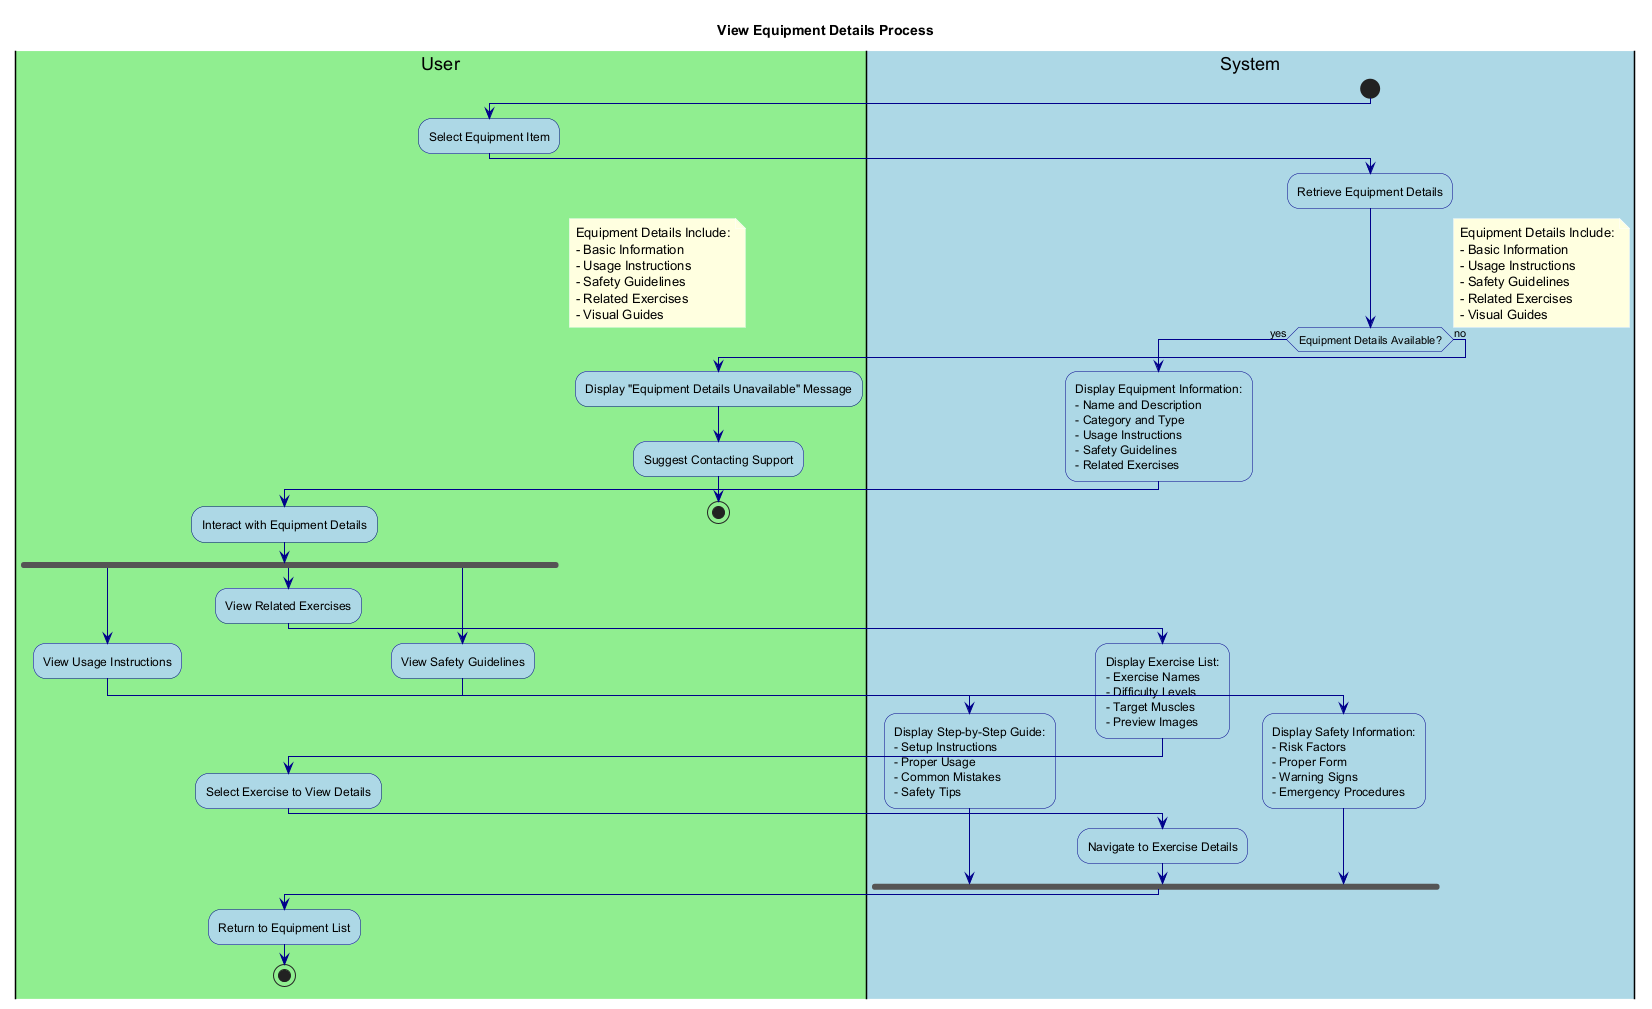

The diagram above was rendered by PlantUML. Its source (embedded in the PNG):
@startuml ViewEquipmentDetails

' Styling
skinparam backgroundColor white
skinparam activity {
    BackgroundColor LightBlue
    BorderColor DarkBlue
    FontColor Black
}
skinparam arrow {
    Color DarkBlue
    FontColor Black
}
skinparam note {
    BackgroundColor LightYellow
    BorderColor DarkYellow
    FontColor Black
}

title View Equipment Details Process

|#LightGreen|User|
|#LightBlue|System|

start

|User|
:Select Equipment Item;

|System|
:Retrieve Equipment Details;

if (Equipment Details Available?) then (yes)
  :Display Equipment Information:
  - Name and Description
  - Category and Type
  - Usage Instructions
  - Safety Guidelines
  - Related Exercises;
  
  |User|
  :Interact with Equipment Details;
  
  fork
    |User|
    :View Usage Instructions;
    
    |System|
    :Display Step-by-Step Guide:
    - Setup Instructions
    - Proper Usage
    - Common Mistakes
    - Safety Tips;
  fork again
    |User|
    :View Related Exercises;
    
    |System|
    :Display Exercise List:
    - Exercise Names
    - Difficulty Levels
    - Target Muscles
    - Preview Images;
    
    |User|
    :Select Exercise to View Details;
    
    |System|
    :Navigate to Exercise Details;
  fork again
    |User|
    :View Safety Guidelines;
    
    |System|
    :Display Safety Information:
    - Risk Factors
    - Proper Form
    - Warning Signs
    - Emergency Procedures;
  end fork
  
  |User|
  :Return to Equipment List;
  
  stop
else (no)
  :Display "Equipment Details Unavailable" Message;
  :Suggest Contacting Support;
  
  stop
endif

note right
  Equipment Details Include:
  - Basic Information
  - Usage Instructions
  - Safety Guidelines
  - Related Exercises
  - Visual Guides
end note

@enduml